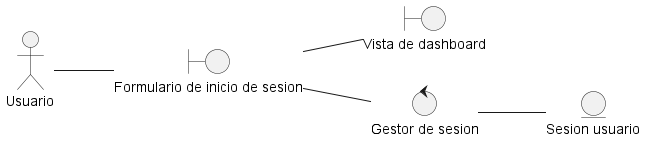

The diagram above was rendered by PlantUML. Its source (embedded in the PNG):
@startuml DisciplinaDeAnalisisDiagramaDeClaseIniciarSesion
left to right direction

actor "Usuario" as actorUsuario

entity "Sesion usuario" as entidadSesionUsuario

boundary "Formulario de inicio de sesion" as vistaIniciarSesion
boundary "Vista de dashboard" as vistaDashboard

control "Gestor de sesion" as ctrlGestorSesion

actorUsuario -- vistaIniciarSesion
vistaIniciarSesion -- vistaDashboard
vistaIniciarSesion -- ctrlGestorSesion
ctrlGestorSesion -- entidadSesionUsuario

@enduml